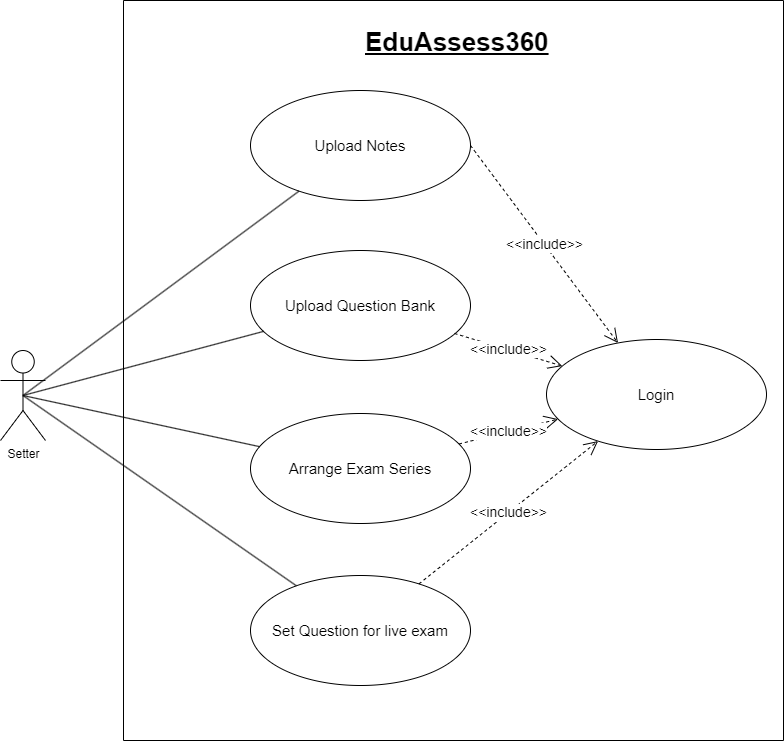

The diagram above was exported from draw.io. Its source (the exported page's mxGraphModel, read from the mxfile embedded in the PNG):
<mxGraphModel dx="1674" dy="772" grid="1" gridSize="10" guides="1" tooltips="1" connect="1" arrows="1" fold="1" page="1" pageScale="1" pageWidth="850" pageHeight="1100" math="0" shadow="0">
  <root>
    <mxCell id="0" />
    <mxCell id="1" parent="0" />
    <mxCell id="rb5PRFWqkxmEnlX_gSjd-1" value="" style="swimlane;startSize=0;" vertex="1" parent="1">
      <mxGeometry x="163" y="30" width="660" height="740" as="geometry" />
    </mxCell>
    <mxCell id="rb5PRFWqkxmEnlX_gSjd-4" value="&lt;font style=&quot;font-size: 15px;&quot;&gt;Upload Notes&lt;/font&gt;" style="ellipse;whiteSpace=wrap;html=1;" vertex="1" parent="rb5PRFWqkxmEnlX_gSjd-1">
      <mxGeometry x="127" y="90" width="220" height="110" as="geometry" />
    </mxCell>
    <mxCell id="rb5PRFWqkxmEnlX_gSjd-17" value="&lt;font style=&quot;font-size: 15px;&quot;&gt;Login&lt;/font&gt;" style="ellipse;whiteSpace=wrap;html=1;" vertex="1" parent="rb5PRFWqkxmEnlX_gSjd-1">
      <mxGeometry x="423" y="339" width="220" height="110" as="geometry" />
    </mxCell>
    <mxCell id="rb5PRFWqkxmEnlX_gSjd-16" value="&lt;font style=&quot;font-size: 15px;&quot;&gt;Set Question for live exam&lt;/font&gt;" style="ellipse;whiteSpace=wrap;html=1;" vertex="1" parent="rb5PRFWqkxmEnlX_gSjd-1">
      <mxGeometry x="127" y="575" width="220" height="110" as="geometry" />
    </mxCell>
    <mxCell id="rb5PRFWqkxmEnlX_gSjd-15" value="&lt;font style=&quot;font-size: 15px;&quot;&gt;Arrange Exam Series&lt;/font&gt;" style="ellipse;whiteSpace=wrap;html=1;" vertex="1" parent="rb5PRFWqkxmEnlX_gSjd-1">
      <mxGeometry x="127" y="413" width="220" height="110" as="geometry" />
    </mxCell>
    <mxCell id="rb5PRFWqkxmEnlX_gSjd-14" value="&lt;font style=&quot;font-size: 15px;&quot;&gt;Upload Question Bank&lt;/font&gt;" style="ellipse;whiteSpace=wrap;html=1;" vertex="1" parent="rb5PRFWqkxmEnlX_gSjd-1">
      <mxGeometry x="127" y="250" width="220" height="110" as="geometry" />
    </mxCell>
    <mxCell id="rb5PRFWqkxmEnlX_gSjd-18" value="&lt;font style=&quot;font-size: 14px;&quot;&gt;&amp;lt;&amp;lt;include&amp;gt;&amp;gt;&lt;/font&gt;" style="endArrow=open;endSize=12;dashed=1;html=1;rounded=0;exitX=1;exitY=0.5;exitDx=0;exitDy=0;" edge="1" parent="rb5PRFWqkxmEnlX_gSjd-1" source="rb5PRFWqkxmEnlX_gSjd-4" target="rb5PRFWqkxmEnlX_gSjd-17">
      <mxGeometry width="160" relative="1" as="geometry">
        <mxPoint x="363" y="189" as="sourcePoint" />
        <mxPoint x="523" y="189" as="targetPoint" />
      </mxGeometry>
    </mxCell>
    <mxCell id="rb5PRFWqkxmEnlX_gSjd-19" value="&lt;font style=&quot;font-size: 14px;&quot;&gt;&amp;lt;&amp;lt;include&amp;gt;&amp;gt;&lt;/font&gt;" style="endArrow=open;endSize=12;dashed=1;html=1;rounded=0;" edge="1" parent="rb5PRFWqkxmEnlX_gSjd-1" target="rb5PRFWqkxmEnlX_gSjd-17">
      <mxGeometry width="160" relative="1" as="geometry">
        <mxPoint x="331" y="333" as="sourcePoint" />
        <mxPoint x="495" y="516" as="targetPoint" />
      </mxGeometry>
    </mxCell>
    <mxCell id="rb5PRFWqkxmEnlX_gSjd-21" value="&lt;font style=&quot;font-size: 14px;&quot;&gt;&amp;lt;&amp;lt;include&amp;gt;&amp;gt;&lt;/font&gt;" style="endArrow=open;endSize=12;dashed=1;html=1;rounded=0;" edge="1" parent="rb5PRFWqkxmEnlX_gSjd-1" source="rb5PRFWqkxmEnlX_gSjd-16" target="rb5PRFWqkxmEnlX_gSjd-17">
      <mxGeometry x="-0.0082" width="160" relative="1" as="geometry">
        <mxPoint x="373" y="569" as="sourcePoint" />
        <mxPoint x="481" y="602" as="targetPoint" />
        <mxPoint as="offset" />
      </mxGeometry>
    </mxCell>
    <mxCell id="rb5PRFWqkxmEnlX_gSjd-20" value="&lt;font style=&quot;font-size: 14px;&quot;&gt;&amp;lt;&amp;lt;include&amp;gt;&amp;gt;&lt;/font&gt;" style="endArrow=open;endSize=12;dashed=1;html=1;rounded=0;" edge="1" parent="rb5PRFWqkxmEnlX_gSjd-1" source="rb5PRFWqkxmEnlX_gSjd-15" target="rb5PRFWqkxmEnlX_gSjd-17">
      <mxGeometry width="160" relative="1" as="geometry">
        <mxPoint x="353" y="479" as="sourcePoint" />
        <mxPoint x="461" y="512" as="targetPoint" />
      </mxGeometry>
    </mxCell>
    <mxCell id="rb5PRFWqkxmEnlX_gSjd-28" value="&lt;h1 style=&quot;margin-top: 0px;&quot;&gt;&lt;u style=&quot;&quot;&gt;&lt;font style=&quot;font-size: 26px;&quot;&gt;EduAssess360&lt;/font&gt;&lt;/u&gt;&lt;/h1&gt;" style="text;html=1;whiteSpace=wrap;overflow=hidden;rounded=0;" vertex="1" parent="rb5PRFWqkxmEnlX_gSjd-1">
      <mxGeometry x="240" y="20" width="210" height="70" as="geometry" />
    </mxCell>
    <mxCell id="rb5PRFWqkxmEnlX_gSjd-22" value="Setter" style="shape=umlActor;verticalLabelPosition=bottom;verticalAlign=top;html=1;" vertex="1" parent="1">
      <mxGeometry x="40" y="380" width="45" height="90" as="geometry" />
    </mxCell>
    <mxCell id="rb5PRFWqkxmEnlX_gSjd-24" value="" style="endArrow=none;html=1;rounded=0;exitX=0.5;exitY=0.5;exitDx=0;exitDy=0;exitPerimeter=0;" edge="1" parent="1" source="rb5PRFWqkxmEnlX_gSjd-22" target="rb5PRFWqkxmEnlX_gSjd-4">
      <mxGeometry width="50" height="50" relative="1" as="geometry">
        <mxPoint x="400" y="430" as="sourcePoint" />
        <mxPoint x="450" y="380" as="targetPoint" />
      </mxGeometry>
    </mxCell>
    <mxCell id="rb5PRFWqkxmEnlX_gSjd-25" value="" style="endArrow=none;html=1;rounded=0;exitX=0.5;exitY=0.5;exitDx=0;exitDy=0;exitPerimeter=0;" edge="1" parent="1" source="rb5PRFWqkxmEnlX_gSjd-22" target="rb5PRFWqkxmEnlX_gSjd-14">
      <mxGeometry width="50" height="50" relative="1" as="geometry">
        <mxPoint x="70" y="420" as="sourcePoint" />
        <mxPoint x="337" y="232" as="targetPoint" />
      </mxGeometry>
    </mxCell>
    <mxCell id="rb5PRFWqkxmEnlX_gSjd-26" value="" style="endArrow=none;html=1;rounded=0;exitX=0.5;exitY=0.5;exitDx=0;exitDy=0;exitPerimeter=0;" edge="1" parent="1" source="rb5PRFWqkxmEnlX_gSjd-22" target="rb5PRFWqkxmEnlX_gSjd-15">
      <mxGeometry width="50" height="50" relative="1" as="geometry">
        <mxPoint x="90" y="440" as="sourcePoint" />
        <mxPoint x="347" y="242" as="targetPoint" />
      </mxGeometry>
    </mxCell>
    <mxCell id="rb5PRFWqkxmEnlX_gSjd-27" value="" style="endArrow=none;html=1;rounded=0;exitX=0.5;exitY=0.5;exitDx=0;exitDy=0;exitPerimeter=0;" edge="1" parent="1" source="rb5PRFWqkxmEnlX_gSjd-22" target="rb5PRFWqkxmEnlX_gSjd-16">
      <mxGeometry width="50" height="50" relative="1" as="geometry">
        <mxPoint x="115" y="438" as="sourcePoint" />
        <mxPoint x="357" y="252" as="targetPoint" />
      </mxGeometry>
    </mxCell>
  </root>
</mxGraphModel>